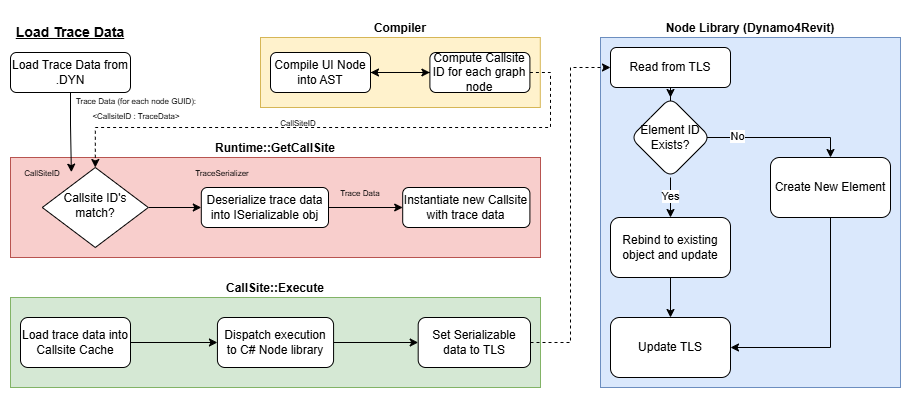

The diagram above was exported from draw.io. Its source (the exported page's mxGraphModel, read from the mxfile embedded in the PNG):
<mxGraphModel dx="1188" dy="651" grid="1" gridSize="10" guides="1" tooltips="1" connect="1" arrows="1" fold="1" page="1" pageScale="1" pageWidth="827" pageHeight="1169" math="0" shadow="0">
  <root>
    <mxCell id="WIyWlLk6GJQsqaUBKTNV-0" />
    <mxCell id="WIyWlLk6GJQsqaUBKTNV-1" parent="WIyWlLk6GJQsqaUBKTNV-0" />
    <mxCell id="WIyWlLk6GJQsqaUBKTNV-3" value="Load Trace Data from .DYN" style="rounded=1;whiteSpace=wrap;html=1;fontSize=12;glass=0;strokeWidth=1;shadow=0;" parent="WIyWlLk6GJQsqaUBKTNV-1" vertex="1">
      <mxGeometry x="130" y="55" width="120" height="40" as="geometry" />
    </mxCell>
    <mxCell id="tJVplRJTwr99psXEEHoB-21" value="Compiler" style="group;rounded=0;perimeterSpacing=11;fillColor=#fff2cc;strokeColor=#d6b656;fillStyle=solid;labelPosition=center;verticalLabelPosition=top;align=center;verticalAlign=bottom;fontStyle=1;container=0;" vertex="1" connectable="0" parent="WIyWlLk6GJQsqaUBKTNV-1">
      <mxGeometry x="380" y="40" width="279.8" height="70" as="geometry" />
    </mxCell>
    <mxCell id="tJVplRJTwr99psXEEHoB-32" value="Runtime::GetCallSite" style="group;fillColor=#f8cecc;strokeColor=#b85450;labelPosition=center;verticalLabelPosition=top;align=center;verticalAlign=bottom;fontStyle=1;container=0;" vertex="1" connectable="0" parent="WIyWlLk6GJQsqaUBKTNV-1">
      <mxGeometry x="130" y="160" width="530" height="100" as="geometry" />
    </mxCell>
    <mxCell id="tJVplRJTwr99psXEEHoB-33" value="CallSite::Execute" style="group;fillColor=#d5e8d4;strokeColor=#82b366;fontStyle=1;labelPosition=center;verticalLabelPosition=top;align=center;verticalAlign=bottom;" vertex="1" connectable="0" parent="WIyWlLk6GJQsqaUBKTNV-1">
      <mxGeometry x="130" y="300" width="530" height="90" as="geometry" />
    </mxCell>
    <mxCell id="tJVplRJTwr99psXEEHoB-8" value="" style="edgeStyle=orthogonalEdgeStyle;rounded=0;orthogonalLoop=1;jettySize=auto;html=1;" edge="1" parent="tJVplRJTwr99psXEEHoB-33" source="WIyWlLk6GJQsqaUBKTNV-12" target="tJVplRJTwr99psXEEHoB-7">
      <mxGeometry relative="1" as="geometry" />
    </mxCell>
    <mxCell id="WIyWlLk6GJQsqaUBKTNV-12" value="Load trace data into Callsite Cache" style="rounded=1;whiteSpace=wrap;html=1;fontSize=12;glass=0;strokeWidth=1;shadow=0;" parent="tJVplRJTwr99psXEEHoB-33" vertex="1">
      <mxGeometry x="10" y="20" width="110" height="50" as="geometry" />
    </mxCell>
    <mxCell id="tJVplRJTwr99psXEEHoB-10" value="" style="edgeStyle=orthogonalEdgeStyle;rounded=0;orthogonalLoop=1;jettySize=auto;html=1;" edge="1" parent="tJVplRJTwr99psXEEHoB-33" source="tJVplRJTwr99psXEEHoB-7" target="tJVplRJTwr99psXEEHoB-9">
      <mxGeometry relative="1" as="geometry" />
    </mxCell>
    <mxCell id="tJVplRJTwr99psXEEHoB-7" value="Dispatch execution to C# Node library" style="rounded=1;whiteSpace=wrap;html=1;fontSize=12;glass=0;strokeWidth=1;shadow=0;" vertex="1" parent="tJVplRJTwr99psXEEHoB-33">
      <mxGeometry x="206.93" y="20" width="116.15" height="50" as="geometry" />
    </mxCell>
    <mxCell id="tJVplRJTwr99psXEEHoB-9" value="Set Serializable data to TLS" style="rounded=1;whiteSpace=wrap;html=1;fontSize=12;glass=0;strokeWidth=1;shadow=0;" vertex="1" parent="tJVplRJTwr99psXEEHoB-33">
      <mxGeometry x="407.69" y="20" width="112.31" height="50" as="geometry" />
    </mxCell>
    <mxCell id="tJVplRJTwr99psXEEHoB-35" value="Node Library (Dynamo4Revit)" style="group;fillColor=#dae8fc;strokeColor=#6c8ebf;container=0;labelPosition=center;verticalLabelPosition=top;align=center;verticalAlign=bottom;fontStyle=1" vertex="1" connectable="0" parent="WIyWlLk6GJQsqaUBKTNV-1">
      <mxGeometry x="720" y="40" width="300" height="350" as="geometry" />
    </mxCell>
    <mxCell id="tJVplRJTwr99psXEEHoB-13" value="" style="edgeStyle=orthogonalEdgeStyle;rounded=0;orthogonalLoop=1;jettySize=auto;html=1;" edge="1" parent="WIyWlLk6GJQsqaUBKTNV-1" source="tJVplRJTwr99psXEEHoB-11" target="tJVplRJTwr99psXEEHoB-12">
      <mxGeometry relative="1" as="geometry" />
    </mxCell>
    <mxCell id="tJVplRJTwr99psXEEHoB-11" value="Read from TLS" style="rounded=1;whiteSpace=wrap;html=1;fontSize=12;glass=0;strokeWidth=1;shadow=0;" vertex="1" parent="WIyWlLk6GJQsqaUBKTNV-1">
      <mxGeometry x="730" y="50" width="120" height="40" as="geometry" />
    </mxCell>
    <mxCell id="tJVplRJTwr99psXEEHoB-15" value="" style="edgeStyle=orthogonalEdgeStyle;rounded=0;orthogonalLoop=1;jettySize=auto;html=1;entryX=0.5;entryY=0;entryDx=0;entryDy=0;" edge="1" parent="WIyWlLk6GJQsqaUBKTNV-1" target="tJVplRJTwr99psXEEHoB-14">
      <mxGeometry relative="1" as="geometry">
        <mxPoint x="810" y="130" as="sourcePoint" />
        <mxPoint x="970" y="110" as="targetPoint" />
        <Array as="points">
          <mxPoint x="810" y="140" />
          <mxPoint x="950" y="140" />
        </Array>
      </mxGeometry>
    </mxCell>
    <mxCell id="tJVplRJTwr99psXEEHoB-26" value="No" style="edgeLabel;html=1;align=center;verticalAlign=middle;resizable=0;points=[];" vertex="1" connectable="0" parent="tJVplRJTwr99psXEEHoB-15">
      <mxGeometry x="-0.3381" y="1" relative="1" as="geometry">
        <mxPoint as="offset" />
      </mxGeometry>
    </mxCell>
    <mxCell id="tJVplRJTwr99psXEEHoB-17" value="" style="edgeStyle=orthogonalEdgeStyle;rounded=0;orthogonalLoop=1;jettySize=auto;html=1;" edge="1" parent="WIyWlLk6GJQsqaUBKTNV-1" source="tJVplRJTwr99psXEEHoB-12" target="tJVplRJTwr99psXEEHoB-16">
      <mxGeometry relative="1" as="geometry" />
    </mxCell>
    <mxCell id="tJVplRJTwr99psXEEHoB-27" value="Yes" style="edgeLabel;html=1;align=center;verticalAlign=middle;resizable=0;points=[];" vertex="1" connectable="0" parent="tJVplRJTwr99psXEEHoB-17">
      <mxGeometry x="-0.0812" relative="1" as="geometry">
        <mxPoint as="offset" />
      </mxGeometry>
    </mxCell>
    <mxCell id="tJVplRJTwr99psXEEHoB-12" value="Element ID Exists?" style="rhombus;whiteSpace=wrap;html=1;rounded=1;glass=0;strokeWidth=1;shadow=0;" vertex="1" parent="WIyWlLk6GJQsqaUBKTNV-1">
      <mxGeometry x="750" y="100" width="80" height="80" as="geometry" />
    </mxCell>
    <mxCell id="tJVplRJTwr99psXEEHoB-20" style="edgeStyle=orthogonalEdgeStyle;rounded=0;orthogonalLoop=1;jettySize=auto;html=1;entryX=1;entryY=0.5;entryDx=0;entryDy=0;exitX=0.5;exitY=1;exitDx=0;exitDy=0;" edge="1" parent="WIyWlLk6GJQsqaUBKTNV-1" source="tJVplRJTwr99psXEEHoB-14" target="tJVplRJTwr99psXEEHoB-18">
      <mxGeometry relative="1" as="geometry">
        <mxPoint x="990" y="240" as="sourcePoint" />
        <mxPoint x="950" y="490" as="targetPoint" />
        <Array as="points">
          <mxPoint x="950" y="350" />
        </Array>
      </mxGeometry>
    </mxCell>
    <mxCell id="tJVplRJTwr99psXEEHoB-14" value="Create New Element" style="whiteSpace=wrap;html=1;rounded=1;glass=0;strokeWidth=1;shadow=0;" vertex="1" parent="WIyWlLk6GJQsqaUBKTNV-1">
      <mxGeometry x="890" y="160" width="120" height="60" as="geometry" />
    </mxCell>
    <mxCell id="tJVplRJTwr99psXEEHoB-19" value="" style="edgeStyle=orthogonalEdgeStyle;rounded=0;orthogonalLoop=1;jettySize=auto;html=1;" edge="1" parent="WIyWlLk6GJQsqaUBKTNV-1" source="tJVplRJTwr99psXEEHoB-16" target="tJVplRJTwr99psXEEHoB-18">
      <mxGeometry relative="1" as="geometry" />
    </mxCell>
    <mxCell id="tJVplRJTwr99psXEEHoB-16" value="Rebind to existing object and update" style="whiteSpace=wrap;html=1;rounded=1;glass=0;strokeWidth=1;shadow=0;" vertex="1" parent="WIyWlLk6GJQsqaUBKTNV-1">
      <mxGeometry x="730" y="220" width="120" height="60" as="geometry" />
    </mxCell>
    <mxCell id="tJVplRJTwr99psXEEHoB-18" value="Update TLS" style="whiteSpace=wrap;html=1;rounded=1;glass=0;strokeWidth=1;shadow=0;" vertex="1" parent="WIyWlLk6GJQsqaUBKTNV-1">
      <mxGeometry x="730" y="320" width="120" height="60" as="geometry" />
    </mxCell>
    <mxCell id="tJVplRJTwr99psXEEHoB-24" style="edgeStyle=orthogonalEdgeStyle;rounded=0;orthogonalLoop=1;jettySize=auto;html=1;entryX=0;entryY=0.5;entryDx=0;entryDy=0;" edge="1" parent="WIyWlLk6GJQsqaUBKTNV-1" source="WIyWlLk6GJQsqaUBKTNV-6" target="WIyWlLk6GJQsqaUBKTNV-7">
      <mxGeometry relative="1" as="geometry" />
    </mxCell>
    <mxCell id="WIyWlLk6GJQsqaUBKTNV-6" value="Callsite ID's match?" style="rhombus;whiteSpace=wrap;html=1;shadow=0;fontFamily=Helvetica;fontSize=12;align=center;strokeWidth=1;spacing=6;spacingTop=-4;" parent="WIyWlLk6GJQsqaUBKTNV-1" vertex="1">
      <mxGeometry x="161.8" y="170" width="106" height="80" as="geometry" />
    </mxCell>
    <mxCell id="tJVplRJTwr99psXEEHoB-3" value="" style="edgeStyle=orthogonalEdgeStyle;rounded=0;orthogonalLoop=1;jettySize=auto;html=1;" edge="1" parent="WIyWlLk6GJQsqaUBKTNV-1" source="WIyWlLk6GJQsqaUBKTNV-7" target="tJVplRJTwr99psXEEHoB-2">
      <mxGeometry relative="1" as="geometry" />
    </mxCell>
    <mxCell id="WIyWlLk6GJQsqaUBKTNV-7" value="Deserialize trace data into ISerializable obj" style="rounded=1;whiteSpace=wrap;html=1;fontSize=12;glass=0;strokeWidth=1;shadow=0;" parent="WIyWlLk6GJQsqaUBKTNV-1" vertex="1">
      <mxGeometry x="320.8" y="190" width="127.2" height="40" as="geometry" />
    </mxCell>
    <mxCell id="tJVplRJTwr99psXEEHoB-2" value="Instantiate new Callsite with trace data" style="rounded=1;whiteSpace=wrap;html=1;fontSize=12;glass=0;strokeWidth=1;shadow=0;" vertex="1" parent="WIyWlLk6GJQsqaUBKTNV-1">
      <mxGeometry x="522.2" y="190" width="127.2" height="40" as="geometry" />
    </mxCell>
    <mxCell id="tJVplRJTwr99psXEEHoB-28" value="&lt;font style=&quot;font-size: 8px;&quot;&gt;CallSiteID&lt;/font&gt;" style="text;html=1;align=center;verticalAlign=middle;whiteSpace=wrap;rounded=0;" vertex="1" parent="WIyWlLk6GJQsqaUBKTNV-1">
      <mxGeometry x="130" y="160" width="63.6" height="30" as="geometry" />
    </mxCell>
    <mxCell id="tJVplRJTwr99psXEEHoB-29" value="&lt;font style=&quot;font-size: 8px;&quot;&gt;TraceSerializer&lt;/font&gt;" style="text;html=1;align=center;verticalAlign=middle;whiteSpace=wrap;rounded=0;" vertex="1" parent="WIyWlLk6GJQsqaUBKTNV-1">
      <mxGeometry x="310.2" y="160" width="63.6" height="30" as="geometry" />
    </mxCell>
    <mxCell id="tJVplRJTwr99psXEEHoB-31" value="&lt;font style=&quot;font-size: 8px;&quot;&gt;Trace Data&lt;/font&gt;" style="text;html=1;align=center;verticalAlign=middle;whiteSpace=wrap;rounded=0;" vertex="1" parent="WIyWlLk6GJQsqaUBKTNV-1">
      <mxGeometry x="448" y="180" width="63.6" height="30" as="geometry" />
    </mxCell>
    <mxCell id="tJVplRJTwr99psXEEHoB-37" style="edgeStyle=orthogonalEdgeStyle;rounded=0;orthogonalLoop=1;jettySize=auto;html=1;entryX=0.5;entryY=0;entryDx=0;entryDy=0;dashed=1;" edge="1" parent="WIyWlLk6GJQsqaUBKTNV-1" source="tJVplRJTwr99psXEEHoB-6" target="WIyWlLk6GJQsqaUBKTNV-6">
      <mxGeometry relative="1" as="geometry">
        <Array as="points">
          <mxPoint x="670" y="75" />
          <mxPoint x="670" y="130" />
          <mxPoint x="215" y="130" />
        </Array>
      </mxGeometry>
    </mxCell>
    <mxCell id="tJVplRJTwr99psXEEHoB-38" style="edgeStyle=orthogonalEdgeStyle;rounded=0;orthogonalLoop=1;jettySize=auto;html=1;entryX=0;entryY=0.5;entryDx=0;entryDy=0;dashed=1;" edge="1" parent="WIyWlLk6GJQsqaUBKTNV-1" source="tJVplRJTwr99psXEEHoB-9" target="tJVplRJTwr99psXEEHoB-11">
      <mxGeometry relative="1" as="geometry" />
    </mxCell>
    <mxCell id="tJVplRJTwr99psXEEHoB-39" style="edgeStyle=orthogonalEdgeStyle;rounded=0;orthogonalLoop=1;jettySize=auto;html=1;entryX=0.957;entryY=0.489;entryDx=0;entryDy=0;entryPerimeter=0;" edge="1" parent="WIyWlLk6GJQsqaUBKTNV-1" source="WIyWlLk6GJQsqaUBKTNV-3" target="tJVplRJTwr99psXEEHoB-28">
      <mxGeometry relative="1" as="geometry">
        <mxPoint x="190" y="150" as="targetPoint" />
      </mxGeometry>
    </mxCell>
    <mxCell id="tJVplRJTwr99psXEEHoB-40" value="&lt;font style=&quot;font-size: 8px;&quot;&gt;CallSiteID&lt;/font&gt;" style="text;html=1;align=center;verticalAlign=middle;whiteSpace=wrap;rounded=0;" vertex="1" parent="WIyWlLk6GJQsqaUBKTNV-1">
      <mxGeometry x="388" y="110" width="60" height="30" as="geometry" />
    </mxCell>
    <mxCell id="tJVplRJTwr99psXEEHoB-41" value="&lt;font style=&quot;font-size: 8px;&quot;&gt;Trace Data (for each node GUID):&lt;br&gt;&amp;lt;CallsiteID : TraceData&amp;gt;&lt;/font&gt;" style="text;html=1;align=center;verticalAlign=middle;whiteSpace=wrap;rounded=0;" vertex="1" parent="WIyWlLk6GJQsqaUBKTNV-1">
      <mxGeometry x="190.79999999999998" y="95" width="130" height="30" as="geometry" />
    </mxCell>
    <mxCell id="tJVplRJTwr99psXEEHoB-4" value="" style="edgeStyle=orthogonalEdgeStyle;rounded=0;orthogonalLoop=1;jettySize=auto;html=1;" edge="1" parent="WIyWlLk6GJQsqaUBKTNV-1" source="tJVplRJTwr99psXEEHoB-5" target="tJVplRJTwr99psXEEHoB-6">
      <mxGeometry relative="1" as="geometry" />
    </mxCell>
    <mxCell id="tJVplRJTwr99psXEEHoB-5" value="Compile UI Node into AST" style="rounded=1;whiteSpace=wrap;html=1;fontSize=12;glass=0;strokeWidth=1;shadow=0;" vertex="1" parent="WIyWlLk6GJQsqaUBKTNV-1">
      <mxGeometry x="390" y="55" width="100" height="40" as="geometry" />
    </mxCell>
    <mxCell id="tJVplRJTwr99psXEEHoB-22" value="" style="edgeStyle=orthogonalEdgeStyle;rounded=0;orthogonalLoop=1;jettySize=auto;html=1;" edge="1" parent="WIyWlLk6GJQsqaUBKTNV-1" source="tJVplRJTwr99psXEEHoB-6" target="tJVplRJTwr99psXEEHoB-5">
      <mxGeometry relative="1" as="geometry" />
    </mxCell>
    <mxCell id="tJVplRJTwr99psXEEHoB-6" value="Compute Callsite ID for each graph node" style="rounded=1;whiteSpace=wrap;html=1;fontSize=12;glass=0;strokeWidth=1;shadow=0;" vertex="1" parent="WIyWlLk6GJQsqaUBKTNV-1">
      <mxGeometry x="549.4" y="55" width="100" height="40" as="geometry" />
    </mxCell>
    <mxCell id="tJVplRJTwr99psXEEHoB-45" value="&lt;h3&gt;Load Trace Data&lt;/h3&gt;" style="text;html=1;align=center;verticalAlign=middle;whiteSpace=wrap;rounded=0;fontStyle=4" vertex="1" parent="WIyWlLk6GJQsqaUBKTNV-1">
      <mxGeometry x="130" y="20" width="120" height="30" as="geometry" />
    </mxCell>
  </root>
</mxGraphModel>